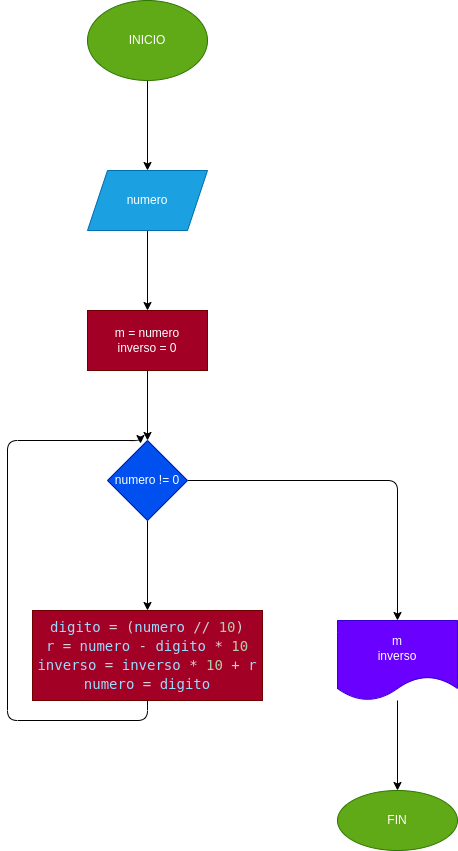

The diagram above was exported from draw.io. Its source (the exported page's mxGraphModel, read from the mxfile embedded in the PNG):
<mxGraphModel dx="576" dy="459" grid="1" gridSize="10" guides="1" tooltips="1" connect="1" arrows="1" fold="1" page="1" pageScale="1" pageWidth="827" pageHeight="1169" math="0" shadow="0">
  <root>
    <mxCell id="0" />
    <mxCell id="1" parent="0" />
    <mxCell id="4" value="" style="edgeStyle=none;html=1;" edge="1" parent="1" source="2" target="3">
      <mxGeometry relative="1" as="geometry" />
    </mxCell>
    <mxCell id="2" value="INICIO" style="ellipse;whiteSpace=wrap;html=1;fillColor=#60a917;fontColor=#ffffff;strokeColor=#2D7600;" vertex="1" parent="1">
      <mxGeometry x="240" y="200" width="120" height="80" as="geometry" />
    </mxCell>
    <mxCell id="6" value="" style="edgeStyle=none;html=1;" edge="1" parent="1" source="3" target="5">
      <mxGeometry relative="1" as="geometry" />
    </mxCell>
    <mxCell id="3" value="numero" style="shape=parallelogram;perimeter=parallelogramPerimeter;whiteSpace=wrap;html=1;fixedSize=1;fillColor=#1ba1e2;fontColor=#ffffff;strokeColor=#006EAF;" vertex="1" parent="1">
      <mxGeometry x="240" y="370" width="120" height="60" as="geometry" />
    </mxCell>
    <mxCell id="8" value="" style="edgeStyle=none;html=1;" edge="1" parent="1" source="5" target="7">
      <mxGeometry relative="1" as="geometry" />
    </mxCell>
    <mxCell id="5" value="m = numero&lt;br&gt;inverso = 0" style="whiteSpace=wrap;html=1;fillColor=#a20025;fontColor=#ffffff;strokeColor=#6F0000;" vertex="1" parent="1">
      <mxGeometry x="240" y="510" width="120" height="60" as="geometry" />
    </mxCell>
    <mxCell id="10" value="" style="edgeStyle=none;html=1;" edge="1" parent="1" source="7" target="9">
      <mxGeometry relative="1" as="geometry" />
    </mxCell>
    <mxCell id="13" value="" style="edgeStyle=orthogonalEdgeStyle;html=1;" edge="1" parent="1" source="7" target="12">
      <mxGeometry relative="1" as="geometry" />
    </mxCell>
    <mxCell id="7" value="numero != 0" style="rhombus;whiteSpace=wrap;html=1;fillColor=#0050ef;fontColor=#ffffff;strokeColor=#001DBC;" vertex="1" parent="1">
      <mxGeometry x="260" y="640" width="80" height="80" as="geometry" />
    </mxCell>
    <mxCell id="11" style="edgeStyle=orthogonalEdgeStyle;html=1;exitX=0.5;exitY=1;exitDx=0;exitDy=0;entryX=0.413;entryY=0.038;entryDx=0;entryDy=0;entryPerimeter=0;" edge="1" parent="1" source="9" target="7">
      <mxGeometry relative="1" as="geometry">
        <mxPoint x="230" y="640" as="targetPoint" />
        <Array as="points">
          <mxPoint x="300" y="920" />
          <mxPoint x="160" y="920" />
          <mxPoint x="160" y="640" />
          <mxPoint x="293" y="640" />
        </Array>
      </mxGeometry>
    </mxCell>
    <mxCell id="9" value="&lt;div style=&quot;color: rgb(212 , 212 , 212) ; font-family: &amp;#34;droid sans mono&amp;#34; , &amp;#34;monospace&amp;#34; , monospace ; font-size: 14px ; line-height: 19px&quot;&gt;&lt;div&gt;&lt;span style=&quot;color: rgb(156 , 220 , 254)&quot;&gt;digito&lt;/span&gt; = (&lt;span style=&quot;color: rgb(156 , 220 , 254)&quot;&gt;numero&lt;/span&gt; // &lt;span style=&quot;color: rgb(181 , 206 , 168)&quot;&gt;10&lt;/span&gt;)&lt;/div&gt;&lt;div&gt;    &lt;span style=&quot;color: #9cdcfe&quot;&gt;r&lt;/span&gt; = &lt;span style=&quot;color: #9cdcfe&quot;&gt;numero&lt;/span&gt; - &lt;span style=&quot;color: #9cdcfe&quot;&gt;digito&lt;/span&gt; * &lt;span style=&quot;color: #b5cea8&quot;&gt;10&lt;/span&gt;&lt;/div&gt;&lt;div&gt;    &lt;span style=&quot;color: #9cdcfe&quot;&gt;inverso&lt;/span&gt; = &lt;span style=&quot;color: #9cdcfe&quot;&gt;inverso&lt;/span&gt; * &lt;span style=&quot;color: #b5cea8&quot;&gt;10&lt;/span&gt; + &lt;span style=&quot;color: #9cdcfe&quot;&gt;r&lt;/span&gt;&lt;/div&gt;&lt;div&gt;    &lt;span style=&quot;color: rgb(156 , 220 , 254)&quot;&gt;numero&lt;/span&gt; = &lt;span style=&quot;color: rgb(156 , 220 , 254)&quot;&gt;digito&lt;/span&gt;&lt;/div&gt;&lt;/div&gt;" style="whiteSpace=wrap;html=1;fillColor=#a20025;fontColor=#ffffff;strokeColor=#6F0000;" vertex="1" parent="1">
      <mxGeometry x="185" y="810" width="230" height="90" as="geometry" />
    </mxCell>
    <mxCell id="15" value="" style="edgeStyle=orthogonalEdgeStyle;html=1;" edge="1" parent="1" source="12" target="14">
      <mxGeometry relative="1" as="geometry" />
    </mxCell>
    <mxCell id="12" value="m&lt;br&gt;inverso" style="shape=document;whiteSpace=wrap;html=1;boundedLbl=1;fillColor=#6a00ff;fontColor=#ffffff;strokeColor=#3700CC;" vertex="1" parent="1">
      <mxGeometry x="490" y="820" width="120" height="80" as="geometry" />
    </mxCell>
    <mxCell id="14" value="FIN" style="ellipse;whiteSpace=wrap;html=1;fillColor=#60a917;fontColor=#ffffff;strokeColor=#2D7600;" vertex="1" parent="1">
      <mxGeometry x="490" y="990" width="120" height="60" as="geometry" />
    </mxCell>
  </root>
</mxGraphModel>